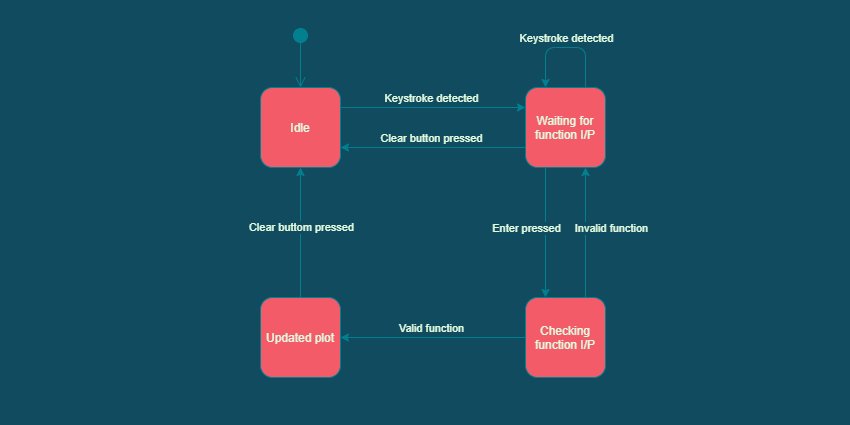

The diagram above was exported from draw.io. Its source (the exported page's mxGraphModel, read from the mxfile embedded in the PNG):
<mxGraphModel dx="868" dy="450" grid="1" gridSize="10" guides="1" tooltips="1" connect="1" arrows="1" fold="1" page="1" pageScale="1" pageWidth="850" pageHeight="1100" background="#114B5F" math="0" shadow="0">
  <root>
    <mxCell id="0" />
    <mxCell id="1" parent="0" />
    <mxCell id="oFl2m5--M46B6-5sUczh-5" style="edgeStyle=orthogonalEdgeStyle;orthogonalLoop=1;jettySize=auto;html=1;exitX=1;exitY=0.25;exitDx=0;exitDy=0;entryX=0;entryY=0.25;entryDx=0;entryDy=0;curved=1;labelBackgroundColor=#114B5F;strokeColor=#028090;fontColor=#E4FDE1;" edge="1" parent="1" source="oFl2m5--M46B6-5sUczh-1" target="oFl2m5--M46B6-5sUczh-2">
      <mxGeometry relative="1" as="geometry" />
    </mxCell>
    <mxCell id="oFl2m5--M46B6-5sUczh-7" value="Keystroke detected" style="edgeLabel;html=1;align=center;verticalAlign=middle;resizable=0;points=[];rounded=1;labelBackgroundColor=#114B5F;fontColor=#E4FDE1;" vertex="1" connectable="0" parent="oFl2m5--M46B6-5sUczh-5">
      <mxGeometry x="-0.3622" y="2" relative="1" as="geometry">
        <mxPoint x="31" y="-8" as="offset" />
      </mxGeometry>
    </mxCell>
    <mxCell id="oFl2m5--M46B6-5sUczh-1" value="Idle" style="whiteSpace=wrap;html=1;aspect=fixed;rounded=1;fillColor=#F45B69;strokeColor=#028090;fontColor=#E4FDE1;" vertex="1" parent="1">
      <mxGeometry x="260" y="410" width="80" height="80" as="geometry" />
    </mxCell>
    <mxCell id="oFl2m5--M46B6-5sUczh-6" style="edgeStyle=orthogonalEdgeStyle;orthogonalLoop=1;jettySize=auto;html=1;exitX=0;exitY=0.75;exitDx=0;exitDy=0;entryX=1;entryY=0.75;entryDx=0;entryDy=0;curved=1;labelBackgroundColor=#114B5F;strokeColor=#028090;fontColor=#E4FDE1;" edge="1" parent="1" source="oFl2m5--M46B6-5sUczh-2" target="oFl2m5--M46B6-5sUczh-1">
      <mxGeometry relative="1" as="geometry" />
    </mxCell>
    <mxCell id="oFl2m5--M46B6-5sUczh-8" value="Clear button pressed" style="edgeLabel;html=1;align=center;verticalAlign=middle;resizable=0;points=[];rounded=1;labelBackgroundColor=#114B5F;fontColor=#E4FDE1;" vertex="1" connectable="0" parent="oFl2m5--M46B6-5sUczh-6">
      <mxGeometry x="-0.1459" y="3" relative="1" as="geometry">
        <mxPoint x="-16" y="-13" as="offset" />
      </mxGeometry>
    </mxCell>
    <mxCell id="oFl2m5--M46B6-5sUczh-22" style="edgeStyle=orthogonalEdgeStyle;orthogonalLoop=1;jettySize=auto;html=1;exitX=0.25;exitY=1;exitDx=0;exitDy=0;entryX=0.25;entryY=0;entryDx=0;entryDy=0;curved=1;labelBackgroundColor=#114B5F;strokeColor=#028090;fontColor=#E4FDE1;" edge="1" parent="1" source="oFl2m5--M46B6-5sUczh-2" target="oFl2m5--M46B6-5sUczh-21">
      <mxGeometry relative="1" as="geometry" />
    </mxCell>
    <mxCell id="oFl2m5--M46B6-5sUczh-27" value="Enter pressed" style="edgeLabel;html=1;align=center;verticalAlign=middle;resizable=0;points=[];direction=south;rotation=0;rounded=1;labelBackgroundColor=#114B5F;fontColor=#E4FDE1;" vertex="1" connectable="0" parent="oFl2m5--M46B6-5sUczh-22">
      <mxGeometry x="-0.2564" y="-1" relative="1" as="geometry">
        <mxPoint x="-19" y="12" as="offset" />
      </mxGeometry>
    </mxCell>
    <mxCell id="oFl2m5--M46B6-5sUczh-2" value="Waiting for function I/P" style="whiteSpace=wrap;html=1;aspect=fixed;rounded=1;fillColor=#F45B69;strokeColor=#028090;fontColor=#E4FDE1;" vertex="1" parent="1">
      <mxGeometry x="525" y="410" width="80" height="80" as="geometry" />
    </mxCell>
    <mxCell id="oFl2m5--M46B6-5sUczh-17" style="edgeStyle=orthogonalEdgeStyle;orthogonalLoop=1;jettySize=auto;html=1;exitX=0.5;exitY=0;exitDx=0;exitDy=0;entryX=0.5;entryY=1;entryDx=0;entryDy=0;curved=1;labelBackgroundColor=#114B5F;strokeColor=#028090;fontColor=#E4FDE1;" edge="1" parent="1" source="oFl2m5--M46B6-5sUczh-3" target="oFl2m5--M46B6-5sUczh-1">
      <mxGeometry relative="1" as="geometry" />
    </mxCell>
    <mxCell id="oFl2m5--M46B6-5sUczh-18" value="Clear buttom pressed" style="edgeLabel;html=1;align=center;verticalAlign=middle;resizable=0;points=[];rotation=0;rounded=1;labelBackgroundColor=#114B5F;fontColor=#E4FDE1;" vertex="1" connectable="0" parent="oFl2m5--M46B6-5sUczh-17">
      <mxGeometry x="-0.4685" y="4" relative="1" as="geometry">
        <mxPoint x="4" y="-36" as="offset" />
      </mxGeometry>
    </mxCell>
    <mxCell id="oFl2m5--M46B6-5sUczh-3" value="Updated plot" style="whiteSpace=wrap;html=1;aspect=fixed;rounded=1;fillColor=#F45B69;strokeColor=#028090;fontColor=#E4FDE1;" vertex="1" parent="1">
      <mxGeometry x="260" y="620" width="80" height="80" as="geometry" />
    </mxCell>
    <mxCell id="oFl2m5--M46B6-5sUczh-28" style="edgeStyle=orthogonalEdgeStyle;orthogonalLoop=1;jettySize=auto;html=1;exitX=0;exitY=0.5;exitDx=0;exitDy=0;entryX=1;entryY=0.5;entryDx=0;entryDy=0;curved=1;labelBackgroundColor=#114B5F;strokeColor=#028090;fontColor=#E4FDE1;" edge="1" parent="1" source="oFl2m5--M46B6-5sUczh-21" target="oFl2m5--M46B6-5sUczh-3">
      <mxGeometry relative="1" as="geometry" />
    </mxCell>
    <mxCell id="oFl2m5--M46B6-5sUczh-30" value="Valid function" style="edgeLabel;html=1;align=center;verticalAlign=middle;resizable=0;points=[];rounded=1;labelBackgroundColor=#114B5F;fontColor=#E4FDE1;" vertex="1" connectable="0" parent="oFl2m5--M46B6-5sUczh-28">
      <mxGeometry x="-0.3009" y="-2" relative="1" as="geometry">
        <mxPoint x="-30" y="-8" as="offset" />
      </mxGeometry>
    </mxCell>
    <mxCell id="oFl2m5--M46B6-5sUczh-40" style="edgeStyle=orthogonalEdgeStyle;curved=0;rounded=1;sketch=0;orthogonalLoop=1;jettySize=auto;html=1;exitX=0.75;exitY=0;exitDx=0;exitDy=0;entryX=0.75;entryY=1;entryDx=0;entryDy=0;labelBackgroundColor=#114B5F;strokeColor=#028090;fontColor=#E4FDE1;" edge="1" parent="1" source="oFl2m5--M46B6-5sUczh-21" target="oFl2m5--M46B6-5sUczh-2">
      <mxGeometry relative="1" as="geometry" />
    </mxCell>
    <mxCell id="oFl2m5--M46B6-5sUczh-41" value="Invalid function" style="edgeLabel;html=1;align=center;verticalAlign=middle;resizable=0;points=[];labelBackgroundColor=#114B5F;fontColor=#E4FDE1;" vertex="1" connectable="0" parent="oFl2m5--M46B6-5sUczh-40">
      <mxGeometry x="0.1282" relative="1" as="geometry">
        <mxPoint x="25" y="3" as="offset" />
      </mxGeometry>
    </mxCell>
    <mxCell id="oFl2m5--M46B6-5sUczh-21" value="Checking function I/P" style="whiteSpace=wrap;html=1;aspect=fixed;rounded=1;fillColor=#F45B69;strokeColor=#028090;fontColor=#E4FDE1;" vertex="1" parent="1">
      <mxGeometry x="525" y="620" width="80" height="80" as="geometry" />
    </mxCell>
    <mxCell id="oFl2m5--M46B6-5sUczh-34" value="" style="html=1;verticalAlign=bottom;startArrow=circle;startFill=1;endArrow=open;startSize=6;endSize=8;entryX=0.5;entryY=0;entryDx=0;entryDy=0;curved=1;labelBackgroundColor=#114B5F;strokeColor=#028090;fontColor=#E4FDE1;" edge="1" parent="1" target="oFl2m5--M46B6-5sUczh-1">
      <mxGeometry y="20" width="80" relative="1" as="geometry">
        <mxPoint x="300" y="350" as="sourcePoint" />
        <mxPoint x="360" y="360" as="targetPoint" />
        <mxPoint as="offset" />
      </mxGeometry>
    </mxCell>
    <mxCell id="8VOcU1OOOVbekmbt_oAq-1" style="edgeStyle=orthogonalEdgeStyle;curved=0;rounded=1;sketch=0;orthogonalLoop=1;jettySize=auto;html=1;exitX=0.75;exitY=0;exitDx=0;exitDy=0;entryX=0.25;entryY=0;entryDx=0;entryDy=0;labelBackgroundColor=#114B5F;strokeColor=#028090;fontColor=#E4FDE1;" edge="1" parent="1" source="oFl2m5--M46B6-5sUczh-2" target="oFl2m5--M46B6-5sUczh-2">
      <mxGeometry relative="1" as="geometry">
        <Array as="points">
          <mxPoint x="585" y="370" />
          <mxPoint x="545" y="370" />
        </Array>
      </mxGeometry>
    </mxCell>
    <mxCell id="8VOcU1OOOVbekmbt_oAq-3" value="Keystroke detected" style="edgeLabel;html=1;align=center;verticalAlign=middle;resizable=0;points=[];labelBackgroundColor=#114B5F;fontColor=#E4FDE1;" vertex="1" connectable="0" parent="8VOcU1OOOVbekmbt_oAq-1">
      <mxGeometry x="-0.25" y="-1" relative="1" as="geometry">
        <mxPoint x="-15" y="-9" as="offset" />
      </mxGeometry>
    </mxCell>
  </root>
</mxGraphModel>